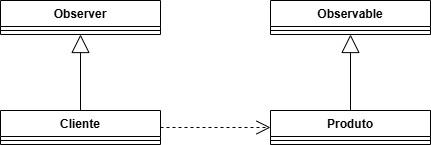

The diagram above was exported from draw.io. Its source (the exported page's mxGraphModel, read from the mxfile embedded in the PNG):
<mxGraphModel dx="1112" dy="469" grid="1" gridSize="10" guides="1" tooltips="1" connect="1" arrows="1" fold="1" page="1" pageScale="1" pageWidth="827" pageHeight="1169" math="0" shadow="0">
  <root>
    <mxCell id="0" />
    <mxCell id="1" parent="0" />
    <mxCell id="xymmXcBm7bnXR8EAsu8s-1" value="Observer" style="swimlane;fontStyle=1;align=center;verticalAlign=top;childLayout=stackLayout;horizontal=1;startSize=26;horizontalStack=0;resizeParent=1;resizeParentMax=0;resizeLast=0;collapsible=1;marginBottom=0;whiteSpace=wrap;html=1;" vertex="1" parent="1">
      <mxGeometry x="20" y="40" width="160" height="34" as="geometry" />
    </mxCell>
    <mxCell id="xymmXcBm7bnXR8EAsu8s-3" value="" style="line;strokeWidth=1;fillColor=none;align=left;verticalAlign=middle;spacingTop=-1;spacingLeft=3;spacingRight=3;rotatable=0;labelPosition=right;points=[];portConstraint=eastwest;strokeColor=inherit;" vertex="1" parent="xymmXcBm7bnXR8EAsu8s-1">
      <mxGeometry y="26" width="160" height="8" as="geometry" />
    </mxCell>
    <mxCell id="xymmXcBm7bnXR8EAsu8s-5" value="Cliente" style="swimlane;fontStyle=1;align=center;verticalAlign=top;childLayout=stackLayout;horizontal=1;startSize=26;horizontalStack=0;resizeParent=1;resizeParentMax=0;resizeLast=0;collapsible=1;marginBottom=0;whiteSpace=wrap;html=1;" vertex="1" parent="1">
      <mxGeometry x="20" y="150" width="160" height="34" as="geometry" />
    </mxCell>
    <mxCell id="xymmXcBm7bnXR8EAsu8s-6" value="" style="line;strokeWidth=1;fillColor=none;align=left;verticalAlign=middle;spacingTop=-1;spacingLeft=3;spacingRight=3;rotatable=0;labelPosition=right;points=[];portConstraint=eastwest;strokeColor=inherit;" vertex="1" parent="xymmXcBm7bnXR8EAsu8s-5">
      <mxGeometry y="26" width="160" height="8" as="geometry" />
    </mxCell>
    <mxCell id="xymmXcBm7bnXR8EAsu8s-7" value="Produto" style="swimlane;fontStyle=1;align=center;verticalAlign=top;childLayout=stackLayout;horizontal=1;startSize=26;horizontalStack=0;resizeParent=1;resizeParentMax=0;resizeLast=0;collapsible=1;marginBottom=0;whiteSpace=wrap;html=1;" vertex="1" parent="1">
      <mxGeometry x="290" y="150" width="160" height="34" as="geometry" />
    </mxCell>
    <mxCell id="xymmXcBm7bnXR8EAsu8s-8" value="" style="line;strokeWidth=1;fillColor=none;align=left;verticalAlign=middle;spacingTop=-1;spacingLeft=3;spacingRight=3;rotatable=0;labelPosition=right;points=[];portConstraint=eastwest;strokeColor=inherit;" vertex="1" parent="xymmXcBm7bnXR8EAsu8s-7">
      <mxGeometry y="26" width="160" height="8" as="geometry" />
    </mxCell>
    <mxCell id="xymmXcBm7bnXR8EAsu8s-9" value="Observable" style="swimlane;fontStyle=1;align=center;verticalAlign=top;childLayout=stackLayout;horizontal=1;startSize=26;horizontalStack=0;resizeParent=1;resizeParentMax=0;resizeLast=0;collapsible=1;marginBottom=0;whiteSpace=wrap;html=1;" vertex="1" parent="1">
      <mxGeometry x="290" y="40" width="160" height="34" as="geometry" />
    </mxCell>
    <mxCell id="xymmXcBm7bnXR8EAsu8s-10" value="" style="line;strokeWidth=1;fillColor=none;align=left;verticalAlign=middle;spacingTop=-1;spacingLeft=3;spacingRight=3;rotatable=0;labelPosition=right;points=[];portConstraint=eastwest;strokeColor=inherit;" vertex="1" parent="xymmXcBm7bnXR8EAsu8s-9">
      <mxGeometry y="26" width="160" height="8" as="geometry" />
    </mxCell>
    <mxCell id="xymmXcBm7bnXR8EAsu8s-11" value="" style="endArrow=open;endSize=12;dashed=1;html=1;rounded=0;" edge="1" parent="1" source="xymmXcBm7bnXR8EAsu8s-5" target="xymmXcBm7bnXR8EAsu8s-7">
      <mxGeometry width="160" relative="1" as="geometry">
        <mxPoint x="330" y="250" as="sourcePoint" />
        <mxPoint x="490" y="250" as="targetPoint" />
      </mxGeometry>
    </mxCell>
    <mxCell id="xymmXcBm7bnXR8EAsu8s-12" value="" style="endArrow=block;endSize=16;endFill=0;html=1;rounded=0;" edge="1" parent="1" source="xymmXcBm7bnXR8EAsu8s-7" target="xymmXcBm7bnXR8EAsu8s-9">
      <mxGeometry width="160" relative="1" as="geometry">
        <mxPoint x="330" y="250" as="sourcePoint" />
        <mxPoint x="490" y="250" as="targetPoint" />
        <mxPoint as="offset" />
      </mxGeometry>
    </mxCell>
    <mxCell id="xymmXcBm7bnXR8EAsu8s-13" value="" style="endArrow=block;endSize=16;endFill=0;html=1;rounded=0;" edge="1" parent="1" source="xymmXcBm7bnXR8EAsu8s-5" target="xymmXcBm7bnXR8EAsu8s-1">
      <mxGeometry width="160" relative="1" as="geometry">
        <mxPoint x="380" y="160" as="sourcePoint" />
        <mxPoint x="380" y="84" as="targetPoint" />
        <mxPoint as="offset" />
      </mxGeometry>
    </mxCell>
  </root>
</mxGraphModel>